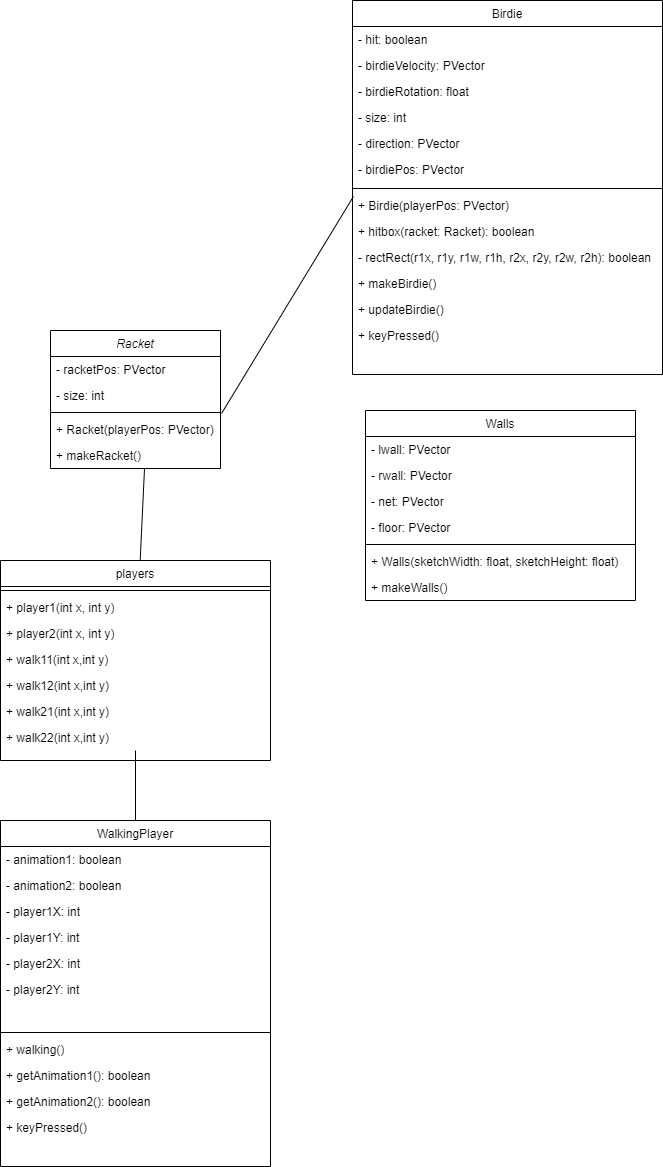

The diagram above was exported from draw.io. Its source (the exported page's mxGraphModel, read from the mxfile embedded in the PNG):
<mxGraphModel dx="1098" dy="828" grid="1" gridSize="10" guides="1" tooltips="1" connect="1" arrows="1" fold="1" page="1" pageScale="1" pageWidth="827" pageHeight="1169" math="0" shadow="0">
  <root>
    <mxCell id="WIyWlLk6GJQsqaUBKTNV-0" />
    <mxCell id="WIyWlLk6GJQsqaUBKTNV-1" parent="WIyWlLk6GJQsqaUBKTNV-0" />
    <mxCell id="zkfFHV4jXpPFQw0GAbJ--0" value="Racket" style="swimlane;fontStyle=2;align=center;verticalAlign=top;childLayout=stackLayout;horizontal=1;startSize=26;horizontalStack=0;resizeParent=1;resizeLast=0;collapsible=1;marginBottom=0;rounded=0;shadow=0;strokeWidth=1;" parent="WIyWlLk6GJQsqaUBKTNV-1" vertex="1">
      <mxGeometry x="215" y="380" width="170" height="138" as="geometry">
        <mxRectangle x="230" y="140" width="160" height="26" as="alternateBounds" />
      </mxGeometry>
    </mxCell>
    <mxCell id="zkfFHV4jXpPFQw0GAbJ--1" value="- racketPos: PVector " style="text;align=left;verticalAlign=top;spacingLeft=4;spacingRight=4;overflow=hidden;rotatable=0;points=[[0,0.5],[1,0.5]];portConstraint=eastwest;" parent="zkfFHV4jXpPFQw0GAbJ--0" vertex="1">
      <mxGeometry y="26" width="170" height="26" as="geometry" />
    </mxCell>
    <mxCell id="zkfFHV4jXpPFQw0GAbJ--2" value="- size: int " style="text;align=left;verticalAlign=top;spacingLeft=4;spacingRight=4;overflow=hidden;rotatable=0;points=[[0,0.5],[1,0.5]];portConstraint=eastwest;rounded=0;shadow=0;html=0;" parent="zkfFHV4jXpPFQw0GAbJ--0" vertex="1">
      <mxGeometry y="52" width="170" height="26" as="geometry" />
    </mxCell>
    <mxCell id="zkfFHV4jXpPFQw0GAbJ--4" value="" style="line;html=1;strokeWidth=1;align=left;verticalAlign=middle;spacingTop=-1;spacingLeft=3;spacingRight=3;rotatable=0;labelPosition=right;points=[];portConstraint=eastwest;" parent="zkfFHV4jXpPFQw0GAbJ--0" vertex="1">
      <mxGeometry y="78" width="170" height="8" as="geometry" />
    </mxCell>
    <mxCell id="zkfFHV4jXpPFQw0GAbJ--5" value="+ Racket(playerPos: PVector)" style="text;align=left;verticalAlign=top;spacingLeft=4;spacingRight=4;overflow=hidden;rotatable=0;points=[[0,0.5],[1,0.5]];portConstraint=eastwest;" parent="zkfFHV4jXpPFQw0GAbJ--0" vertex="1">
      <mxGeometry y="86" width="170" height="26" as="geometry" />
    </mxCell>
    <mxCell id="qUu2q_8eGIUCUxDdmJWn-16" value="+ makeRacket()  " style="text;align=left;verticalAlign=top;spacingLeft=4;spacingRight=4;overflow=hidden;rotatable=0;points=[[0,0.5],[1,0.5]];portConstraint=eastwest;" parent="zkfFHV4jXpPFQw0GAbJ--0" vertex="1">
      <mxGeometry y="112" width="170" height="26" as="geometry" />
    </mxCell>
    <mxCell id="zkfFHV4jXpPFQw0GAbJ--6" value="Walls " style="swimlane;fontStyle=0;align=center;verticalAlign=top;childLayout=stackLayout;horizontal=1;startSize=26;horizontalStack=0;resizeParent=1;resizeLast=0;collapsible=1;marginBottom=0;rounded=0;shadow=0;strokeWidth=1;" parent="WIyWlLk6GJQsqaUBKTNV-1" vertex="1">
      <mxGeometry x="530" y="460" width="270" height="190" as="geometry">
        <mxRectangle x="130" y="380" width="160" height="26" as="alternateBounds" />
      </mxGeometry>
    </mxCell>
    <mxCell id="zkfFHV4jXpPFQw0GAbJ--7" value="- lwall: PVector " style="text;align=left;verticalAlign=top;spacingLeft=4;spacingRight=4;overflow=hidden;rotatable=0;points=[[0,0.5],[1,0.5]];portConstraint=eastwest;" parent="zkfFHV4jXpPFQw0GAbJ--6" vertex="1">
      <mxGeometry y="26" width="270" height="26" as="geometry" />
    </mxCell>
    <mxCell id="zkfFHV4jXpPFQw0GAbJ--8" value="- rwall: PVector" style="text;align=left;verticalAlign=top;spacingLeft=4;spacingRight=4;overflow=hidden;rotatable=0;points=[[0,0.5],[1,0.5]];portConstraint=eastwest;rounded=0;shadow=0;html=0;" parent="zkfFHV4jXpPFQw0GAbJ--6" vertex="1">
      <mxGeometry y="52" width="270" height="26" as="geometry" />
    </mxCell>
    <mxCell id="qUu2q_8eGIUCUxDdmJWn-18" value="- net: PVector " style="text;align=left;verticalAlign=top;spacingLeft=4;spacingRight=4;overflow=hidden;rotatable=0;points=[[0,0.5],[1,0.5]];portConstraint=eastwest;rounded=0;shadow=0;html=0;" parent="zkfFHV4jXpPFQw0GAbJ--6" vertex="1">
      <mxGeometry y="78" width="270" height="26" as="geometry" />
    </mxCell>
    <mxCell id="qUu2q_8eGIUCUxDdmJWn-17" value="- floor: PVector " style="text;align=left;verticalAlign=top;spacingLeft=4;spacingRight=4;overflow=hidden;rotatable=0;points=[[0,0.5],[1,0.5]];portConstraint=eastwest;rounded=0;shadow=0;html=0;" parent="zkfFHV4jXpPFQw0GAbJ--6" vertex="1">
      <mxGeometry y="104" width="270" height="26" as="geometry" />
    </mxCell>
    <mxCell id="zkfFHV4jXpPFQw0GAbJ--9" value="" style="line;html=1;strokeWidth=1;align=left;verticalAlign=middle;spacingTop=-1;spacingLeft=3;spacingRight=3;rotatable=0;labelPosition=right;points=[];portConstraint=eastwest;" parent="zkfFHV4jXpPFQw0GAbJ--6" vertex="1">
      <mxGeometry y="130" width="270" height="8" as="geometry" />
    </mxCell>
    <mxCell id="zkfFHV4jXpPFQw0GAbJ--10" value="+ Walls(sketchWidth: float, sketchHeight: float)" style="text;align=left;verticalAlign=top;spacingLeft=4;spacingRight=4;overflow=hidden;rotatable=0;points=[[0,0.5],[1,0.5]];portConstraint=eastwest;fontStyle=0" parent="zkfFHV4jXpPFQw0GAbJ--6" vertex="1">
      <mxGeometry y="138" width="270" height="26" as="geometry" />
    </mxCell>
    <mxCell id="zkfFHV4jXpPFQw0GAbJ--11" value="+ makeWalls()  " style="text;align=left;verticalAlign=top;spacingLeft=4;spacingRight=4;overflow=hidden;rotatable=0;points=[[0,0.5],[1,0.5]];portConstraint=eastwest;" parent="zkfFHV4jXpPFQw0GAbJ--6" vertex="1">
      <mxGeometry y="164" width="270" height="26" as="geometry" />
    </mxCell>
    <mxCell id="zkfFHV4jXpPFQw0GAbJ--17" value="Birdie" style="swimlane;fontStyle=0;align=center;verticalAlign=top;childLayout=stackLayout;horizontal=1;startSize=26;horizontalStack=0;resizeParent=1;resizeLast=0;collapsible=1;marginBottom=0;rounded=0;shadow=0;strokeWidth=1;" parent="WIyWlLk6GJQsqaUBKTNV-1" vertex="1">
      <mxGeometry x="517" y="50" width="310" height="374" as="geometry">
        <mxRectangle x="550" y="140" width="160" height="26" as="alternateBounds" />
      </mxGeometry>
    </mxCell>
    <mxCell id="qUu2q_8eGIUCUxDdmJWn-8" value="- hit: boolean" style="text;align=left;verticalAlign=top;spacingLeft=4;spacingRight=4;overflow=hidden;rotatable=0;points=[[0,0.5],[1,0.5]];portConstraint=eastwest;rounded=0;shadow=0;html=0;" parent="zkfFHV4jXpPFQw0GAbJ--17" vertex="1">
      <mxGeometry y="26" width="310" height="26" as="geometry" />
    </mxCell>
    <mxCell id="qUu2q_8eGIUCUxDdmJWn-6" value="- birdieVelocity: PVector" style="text;align=left;verticalAlign=top;spacingLeft=4;spacingRight=4;overflow=hidden;rotatable=0;points=[[0,0.5],[1,0.5]];portConstraint=eastwest;rounded=0;shadow=0;html=0;" parent="zkfFHV4jXpPFQw0GAbJ--17" vertex="1">
      <mxGeometry y="52" width="310" height="26" as="geometry" />
    </mxCell>
    <mxCell id="qUu2q_8eGIUCUxDdmJWn-5" value="- birdieRotation: float" style="text;align=left;verticalAlign=top;spacingLeft=4;spacingRight=4;overflow=hidden;rotatable=0;points=[[0,0.5],[1,0.5]];portConstraint=eastwest;rounded=0;shadow=0;html=0;" parent="zkfFHV4jXpPFQw0GAbJ--17" vertex="1">
      <mxGeometry y="78" width="310" height="26" as="geometry" />
    </mxCell>
    <mxCell id="qUu2q_8eGIUCUxDdmJWn-4" value="- size: int" style="text;align=left;verticalAlign=top;spacingLeft=4;spacingRight=4;overflow=hidden;rotatable=0;points=[[0,0.5],[1,0.5]];portConstraint=eastwest;rounded=0;shadow=0;html=0;" parent="zkfFHV4jXpPFQw0GAbJ--17" vertex="1">
      <mxGeometry y="104" width="310" height="26" as="geometry" />
    </mxCell>
    <mxCell id="zkfFHV4jXpPFQw0GAbJ--20" value="- direction: PVector" style="text;align=left;verticalAlign=top;spacingLeft=4;spacingRight=4;overflow=hidden;rotatable=0;points=[[0,0.5],[1,0.5]];portConstraint=eastwest;rounded=0;shadow=0;html=0;" parent="zkfFHV4jXpPFQw0GAbJ--17" vertex="1">
      <mxGeometry y="130" width="310" height="26" as="geometry" />
    </mxCell>
    <mxCell id="zkfFHV4jXpPFQw0GAbJ--22" value="- birdiePos: PVector " style="text;align=left;verticalAlign=top;spacingLeft=4;spacingRight=4;overflow=hidden;rotatable=0;points=[[0,0.5],[1,0.5]];portConstraint=eastwest;rounded=0;shadow=0;html=0;" parent="zkfFHV4jXpPFQw0GAbJ--17" vertex="1">
      <mxGeometry y="156" width="310" height="28" as="geometry" />
    </mxCell>
    <mxCell id="zkfFHV4jXpPFQw0GAbJ--23" value="" style="line;html=1;strokeWidth=1;align=left;verticalAlign=middle;spacingTop=-1;spacingLeft=3;spacingRight=3;rotatable=0;labelPosition=right;points=[];portConstraint=eastwest;" parent="zkfFHV4jXpPFQw0GAbJ--17" vertex="1">
      <mxGeometry y="184" width="310" height="8" as="geometry" />
    </mxCell>
    <mxCell id="zkfFHV4jXpPFQw0GAbJ--24" value="+ Birdie(playerPos: PVector)" style="text;align=left;verticalAlign=top;spacingLeft=4;spacingRight=4;overflow=hidden;rotatable=0;points=[[0,0.5],[1,0.5]];portConstraint=eastwest;" parent="zkfFHV4jXpPFQw0GAbJ--17" vertex="1">
      <mxGeometry y="192" width="310" height="26" as="geometry" />
    </mxCell>
    <mxCell id="zkfFHV4jXpPFQw0GAbJ--25" value="+ hitbox(racket: Racket): boolean" style="text;align=left;verticalAlign=top;spacingLeft=4;spacingRight=4;overflow=hidden;rotatable=0;points=[[0,0.5],[1,0.5]];portConstraint=eastwest;" parent="zkfFHV4jXpPFQw0GAbJ--17" vertex="1">
      <mxGeometry y="218" width="310" height="26" as="geometry" />
    </mxCell>
    <mxCell id="qUu2q_8eGIUCUxDdmJWn-11" value="- rectRect(r1x, r1y, r1w, r1h, r2x, r2y, r2w, r2h): boolean" style="text;align=left;verticalAlign=top;spacingLeft=4;spacingRight=4;overflow=hidden;rotatable=0;points=[[0,0.5],[1,0.5]];portConstraint=eastwest;" parent="zkfFHV4jXpPFQw0GAbJ--17" vertex="1">
      <mxGeometry y="244" width="310" height="26" as="geometry" />
    </mxCell>
    <mxCell id="qUu2q_8eGIUCUxDdmJWn-12" value="+ makeBirdie() " style="text;align=left;verticalAlign=top;spacingLeft=4;spacingRight=4;overflow=hidden;rotatable=0;points=[[0,0.5],[1,0.5]];portConstraint=eastwest;" parent="zkfFHV4jXpPFQw0GAbJ--17" vertex="1">
      <mxGeometry y="270" width="310" height="26" as="geometry" />
    </mxCell>
    <mxCell id="qUu2q_8eGIUCUxDdmJWn-13" value="+ updateBirdie()" style="text;align=left;verticalAlign=top;spacingLeft=4;spacingRight=4;overflow=hidden;rotatable=0;points=[[0,0.5],[1,0.5]];portConstraint=eastwest;" parent="zkfFHV4jXpPFQw0GAbJ--17" vertex="1">
      <mxGeometry y="296" width="310" height="26" as="geometry" />
    </mxCell>
    <mxCell id="qUu2q_8eGIUCUxDdmJWn-14" value="+ keyPressed()  " style="text;align=left;verticalAlign=top;spacingLeft=4;spacingRight=4;overflow=hidden;rotatable=0;points=[[0,0.5],[1,0.5]];portConstraint=eastwest;" parent="zkfFHV4jXpPFQw0GAbJ--17" vertex="1">
      <mxGeometry y="322" width="310" height="26" as="geometry" />
    </mxCell>
    <mxCell id="qUu2q_8eGIUCUxDdmJWn-2" value="" style="endArrow=none;html=1;rounded=0;exitX=1.006;exitY=-0.115;exitDx=0;exitDy=0;exitPerimeter=0;entryX=0.003;entryY=0.154;entryDx=0;entryDy=0;entryPerimeter=0;" parent="WIyWlLk6GJQsqaUBKTNV-1" source="zkfFHV4jXpPFQw0GAbJ--5" target="zkfFHV4jXpPFQw0GAbJ--24" edge="1">
      <mxGeometry width="50" height="50" relative="1" as="geometry">
        <mxPoint x="380" y="217.18666666666672" as="sourcePoint" />
        <mxPoint x="500" y="300" as="targetPoint" />
      </mxGeometry>
    </mxCell>
    <mxCell id="qUu2q_8eGIUCUxDdmJWn-20" value="players" style="swimlane;fontStyle=0;align=center;verticalAlign=top;childLayout=stackLayout;horizontal=1;startSize=26;horizontalStack=0;resizeParent=1;resizeLast=0;collapsible=1;marginBottom=0;rounded=0;shadow=0;strokeWidth=1;" parent="WIyWlLk6GJQsqaUBKTNV-1" vertex="1">
      <mxGeometry x="165" y="610" width="270" height="200" as="geometry">
        <mxRectangle x="130" y="380" width="160" height="26" as="alternateBounds" />
      </mxGeometry>
    </mxCell>
    <mxCell id="qUu2q_8eGIUCUxDdmJWn-25" value="" style="line;html=1;strokeWidth=1;align=left;verticalAlign=middle;spacingTop=-1;spacingLeft=3;spacingRight=3;rotatable=0;labelPosition=right;points=[];portConstraint=eastwest;" parent="qUu2q_8eGIUCUxDdmJWn-20" vertex="1">
      <mxGeometry y="26" width="270" height="8" as="geometry" />
    </mxCell>
    <mxCell id="qUu2q_8eGIUCUxDdmJWn-26" value="+ player1(int x, int y)" style="text;align=left;verticalAlign=top;spacingLeft=4;spacingRight=4;overflow=hidden;rotatable=0;points=[[0,0.5],[1,0.5]];portConstraint=eastwest;fontStyle=0" parent="qUu2q_8eGIUCUxDdmJWn-20" vertex="1">
      <mxGeometry y="34" width="270" height="26" as="geometry" />
    </mxCell>
    <mxCell id="qUu2q_8eGIUCUxDdmJWn-27" value="+ player2(int x, int y)  " style="text;align=left;verticalAlign=top;spacingLeft=4;spacingRight=4;overflow=hidden;rotatable=0;points=[[0,0.5],[1,0.5]];portConstraint=eastwest;" parent="qUu2q_8eGIUCUxDdmJWn-20" vertex="1">
      <mxGeometry y="60" width="270" height="26" as="geometry" />
    </mxCell>
    <mxCell id="qUu2q_8eGIUCUxDdmJWn-29" value="+ walk11(int x,int y)" style="text;align=left;verticalAlign=top;spacingLeft=4;spacingRight=4;overflow=hidden;rotatable=0;points=[[0,0.5],[1,0.5]];portConstraint=eastwest;" parent="qUu2q_8eGIUCUxDdmJWn-20" vertex="1">
      <mxGeometry y="86" width="270" height="26" as="geometry" />
    </mxCell>
    <mxCell id="qUu2q_8eGIUCUxDdmJWn-32" value="+ walk12(int x,int y)" style="text;align=left;verticalAlign=top;spacingLeft=4;spacingRight=4;overflow=hidden;rotatable=0;points=[[0,0.5],[1,0.5]];portConstraint=eastwest;" parent="qUu2q_8eGIUCUxDdmJWn-20" vertex="1">
      <mxGeometry y="112" width="270" height="26" as="geometry" />
    </mxCell>
    <mxCell id="qUu2q_8eGIUCUxDdmJWn-31" value="+ walk21(int x,int y)" style="text;align=left;verticalAlign=top;spacingLeft=4;spacingRight=4;overflow=hidden;rotatable=0;points=[[0,0.5],[1,0.5]];portConstraint=eastwest;" parent="qUu2q_8eGIUCUxDdmJWn-20" vertex="1">
      <mxGeometry y="138" width="270" height="26" as="geometry" />
    </mxCell>
    <mxCell id="qUu2q_8eGIUCUxDdmJWn-30" value="+ walk22(int x,int y)" style="text;align=left;verticalAlign=top;spacingLeft=4;spacingRight=4;overflow=hidden;rotatable=0;points=[[0,0.5],[1,0.5]];portConstraint=eastwest;" parent="qUu2q_8eGIUCUxDdmJWn-20" vertex="1">
      <mxGeometry y="164" width="270" height="26" as="geometry" />
    </mxCell>
    <mxCell id="qUu2q_8eGIUCUxDdmJWn-47" value="WalkingPlayer " style="swimlane;fontStyle=0;align=center;verticalAlign=top;childLayout=stackLayout;horizontal=1;startSize=26;horizontalStack=0;resizeParent=1;resizeLast=0;collapsible=1;marginBottom=0;rounded=0;shadow=0;strokeWidth=1;" parent="WIyWlLk6GJQsqaUBKTNV-1" vertex="1">
      <mxGeometry x="165" y="870" width="270" height="346" as="geometry">
        <mxRectangle x="130" y="380" width="160" height="26" as="alternateBounds" />
      </mxGeometry>
    </mxCell>
    <mxCell id="qUu2q_8eGIUCUxDdmJWn-48" value="- animation1: boolean" style="text;align=left;verticalAlign=top;spacingLeft=4;spacingRight=4;overflow=hidden;rotatable=0;points=[[0,0.5],[1,0.5]];portConstraint=eastwest;" parent="qUu2q_8eGIUCUxDdmJWn-47" vertex="1">
      <mxGeometry y="26" width="270" height="26" as="geometry" />
    </mxCell>
    <mxCell id="qUu2q_8eGIUCUxDdmJWn-49" value="- animation2: boolean" style="text;align=left;verticalAlign=top;spacingLeft=4;spacingRight=4;overflow=hidden;rotatable=0;points=[[0,0.5],[1,0.5]];portConstraint=eastwest;rounded=0;shadow=0;html=0;" parent="qUu2q_8eGIUCUxDdmJWn-47" vertex="1">
      <mxGeometry y="52" width="270" height="26" as="geometry" />
    </mxCell>
    <mxCell id="qUu2q_8eGIUCUxDdmJWn-50" value="- player1X: int" style="text;align=left;verticalAlign=top;spacingLeft=4;spacingRight=4;overflow=hidden;rotatable=0;points=[[0,0.5],[1,0.5]];portConstraint=eastwest;rounded=0;shadow=0;html=0;" parent="qUu2q_8eGIUCUxDdmJWn-47" vertex="1">
      <mxGeometry y="78" width="270" height="26" as="geometry" />
    </mxCell>
    <mxCell id="qUu2q_8eGIUCUxDdmJWn-51" value="- player1Y: int" style="text;align=left;verticalAlign=top;spacingLeft=4;spacingRight=4;overflow=hidden;rotatable=0;points=[[0,0.5],[1,0.5]];portConstraint=eastwest;rounded=0;shadow=0;html=0;" parent="qUu2q_8eGIUCUxDdmJWn-47" vertex="1">
      <mxGeometry y="104" width="270" height="26" as="geometry" />
    </mxCell>
    <mxCell id="qUu2q_8eGIUCUxDdmJWn-57" value="- player2X: int " style="text;align=left;verticalAlign=top;spacingLeft=4;spacingRight=4;overflow=hidden;rotatable=0;points=[[0,0.5],[1,0.5]];portConstraint=eastwest;rounded=0;shadow=0;html=0;" parent="qUu2q_8eGIUCUxDdmJWn-47" vertex="1">
      <mxGeometry y="130" width="270" height="26" as="geometry" />
    </mxCell>
    <mxCell id="qUu2q_8eGIUCUxDdmJWn-56" value="- player2Y: int" style="text;align=left;verticalAlign=top;spacingLeft=4;spacingRight=4;overflow=hidden;rotatable=0;points=[[0,0.5],[1,0.5]];portConstraint=eastwest;rounded=0;shadow=0;html=0;" parent="qUu2q_8eGIUCUxDdmJWn-47" vertex="1">
      <mxGeometry y="156" width="270" height="26" as="geometry" />
    </mxCell>
    <mxCell id="qUu2q_8eGIUCUxDdmJWn-55" style="text;align=left;verticalAlign=top;spacingLeft=4;spacingRight=4;overflow=hidden;rotatable=0;points=[[0,0.5],[1,0.5]];portConstraint=eastwest;rounded=0;shadow=0;html=0;" parent="qUu2q_8eGIUCUxDdmJWn-47" vertex="1">
      <mxGeometry y="182" width="270" height="26" as="geometry" />
    </mxCell>
    <mxCell id="qUu2q_8eGIUCUxDdmJWn-52" value="" style="line;html=1;strokeWidth=1;align=left;verticalAlign=middle;spacingTop=-1;spacingLeft=3;spacingRight=3;rotatable=0;labelPosition=right;points=[];portConstraint=eastwest;" parent="qUu2q_8eGIUCUxDdmJWn-47" vertex="1">
      <mxGeometry y="208" width="270" height="8" as="geometry" />
    </mxCell>
    <mxCell id="qUu2q_8eGIUCUxDdmJWn-53" value="+ walking() " style="text;align=left;verticalAlign=top;spacingLeft=4;spacingRight=4;overflow=hidden;rotatable=0;points=[[0,0.5],[1,0.5]];portConstraint=eastwest;fontStyle=0" parent="qUu2q_8eGIUCUxDdmJWn-47" vertex="1">
      <mxGeometry y="216" width="270" height="26" as="geometry" />
    </mxCell>
    <mxCell id="qUu2q_8eGIUCUxDdmJWn-54" value="+ getAnimation1(): boolean" style="text;align=left;verticalAlign=top;spacingLeft=4;spacingRight=4;overflow=hidden;rotatable=0;points=[[0,0.5],[1,0.5]];portConstraint=eastwest;" parent="qUu2q_8eGIUCUxDdmJWn-47" vertex="1">
      <mxGeometry y="242" width="270" height="26" as="geometry" />
    </mxCell>
    <mxCell id="qUu2q_8eGIUCUxDdmJWn-59" value="+ getAnimation2(): boolean" style="text;align=left;verticalAlign=top;spacingLeft=4;spacingRight=4;overflow=hidden;rotatable=0;points=[[0,0.5],[1,0.5]];portConstraint=eastwest;" parent="qUu2q_8eGIUCUxDdmJWn-47" vertex="1">
      <mxGeometry y="268" width="270" height="26" as="geometry" />
    </mxCell>
    <mxCell id="qUu2q_8eGIUCUxDdmJWn-58" value="+ keyPressed() " style="text;align=left;verticalAlign=top;spacingLeft=4;spacingRight=4;overflow=hidden;rotatable=0;points=[[0,0.5],[1,0.5]];portConstraint=eastwest;" parent="qUu2q_8eGIUCUxDdmJWn-47" vertex="1">
      <mxGeometry y="294" width="270" height="26" as="geometry" />
    </mxCell>
    <mxCell id="qUu2q_8eGIUCUxDdmJWn-60" style="text;align=left;verticalAlign=top;spacingLeft=4;spacingRight=4;overflow=hidden;rotatable=0;points=[[0,0.5],[1,0.5]];portConstraint=eastwest;" parent="qUu2q_8eGIUCUxDdmJWn-47" vertex="1">
      <mxGeometry y="320" width="270" height="26" as="geometry" />
    </mxCell>
    <mxCell id="qUu2q_8eGIUCUxDdmJWn-61" value="" style="endArrow=none;html=1;rounded=0;exitX=0.5;exitY=0;exitDx=0;exitDy=0;" parent="WIyWlLk6GJQsqaUBKTNV-1" source="qUu2q_8eGIUCUxDdmJWn-47" target="qUu2q_8eGIUCUxDdmJWn-30" edge="1">
      <mxGeometry width="50" height="50" relative="1" as="geometry">
        <mxPoint x="300" y="920" as="sourcePoint" />
        <mxPoint x="350" y="870" as="targetPoint" />
      </mxGeometry>
    </mxCell>
    <mxCell id="qUu2q_8eGIUCUxDdmJWn-63" value="" style="endArrow=none;html=1;rounded=0;entryX=0.553;entryY=1;entryDx=0;entryDy=0;entryPerimeter=0;" parent="WIyWlLk6GJQsqaUBKTNV-1" source="qUu2q_8eGIUCUxDdmJWn-20" target="qUu2q_8eGIUCUxDdmJWn-16" edge="1">
      <mxGeometry width="50" height="50" relative="1" as="geometry">
        <mxPoint x="550" y="420" as="sourcePoint" />
        <mxPoint x="600" y="370" as="targetPoint" />
      </mxGeometry>
    </mxCell>
  </root>
</mxGraphModel>